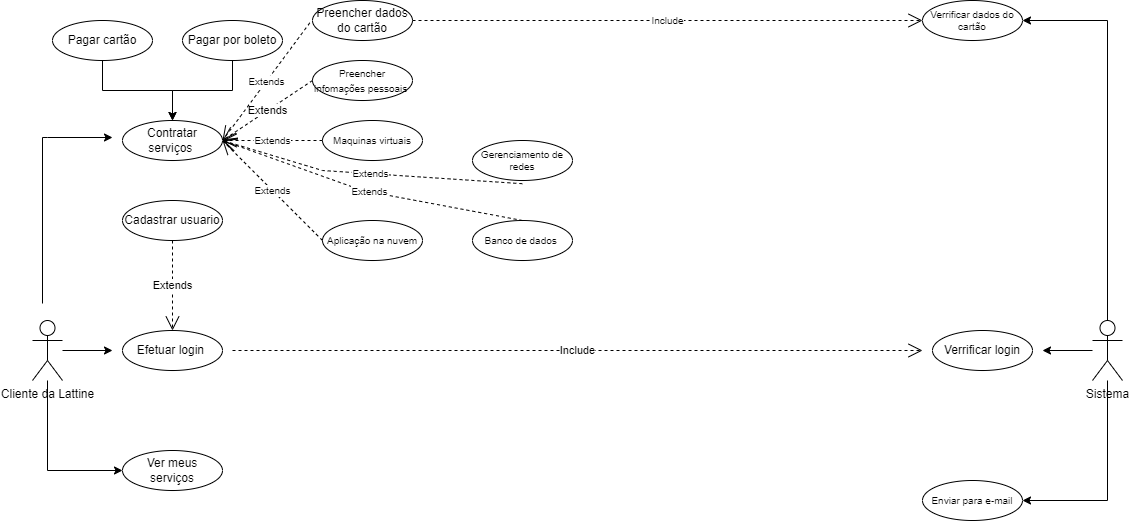

The diagram above was exported from draw.io. Its source (the exported page's mxGraphModel, read from the mxfile embedded in the PNG):
<mxGraphModel dx="947" dy="362" grid="1" gridSize="10" guides="1" tooltips="1" connect="1" arrows="1" fold="1" page="1" pageScale="1" pageWidth="1169" pageHeight="827" math="0" shadow="0">
  <root>
    <mxCell id="0zX-e6njcR8yk7Z5_iNU-0" />
    <mxCell id="0zX-e6njcR8yk7Z5_iNU-1" parent="0zX-e6njcR8yk7Z5_iNU-0" />
    <mxCell id="fonCKGBgZg5_X420loET-2" style="edgeStyle=orthogonalEdgeStyle;rounded=0;orthogonalLoop=1;jettySize=auto;html=1;" edge="1" parent="0zX-e6njcR8yk7Z5_iNU-1" source="fonCKGBgZg5_X420loET-0">
      <mxGeometry relative="1" as="geometry">
        <mxPoint x="120" y="449.9999999999999" as="targetPoint" />
      </mxGeometry>
    </mxCell>
    <mxCell id="fonCKGBgZg5_X420loET-12" style="edgeStyle=orthogonalEdgeStyle;rounded=0;orthogonalLoop=1;jettySize=auto;html=1;" edge="1" parent="0zX-e6njcR8yk7Z5_iNU-1">
      <mxGeometry relative="1" as="geometry">
        <mxPoint x="120" y="237" as="targetPoint" />
        <mxPoint x="50" y="403" as="sourcePoint" />
        <Array as="points">
          <mxPoint x="55" y="237" />
          <mxPoint x="55" y="237" />
        </Array>
      </mxGeometry>
    </mxCell>
    <mxCell id="fonCKGBgZg5_X420loET-19" style="edgeStyle=orthogonalEdgeStyle;rounded=0;orthogonalLoop=1;jettySize=auto;html=1;entryX=0;entryY=0.5;entryDx=0;entryDy=0;" edge="1" parent="0zX-e6njcR8yk7Z5_iNU-1" source="fonCKGBgZg5_X420loET-0" target="fonCKGBgZg5_X420loET-18">
      <mxGeometry relative="1" as="geometry">
        <mxPoint x="55" y="580" as="targetPoint" />
        <Array as="points">
          <mxPoint x="55" y="570" />
        </Array>
      </mxGeometry>
    </mxCell>
    <mxCell id="fonCKGBgZg5_X420loET-0" value="Cliente da Lattine" style="shape=umlActor;verticalLabelPosition=bottom;verticalAlign=top;html=1;" vertex="1" parent="0zX-e6njcR8yk7Z5_iNU-1">
      <mxGeometry x="40" y="420" width="30" height="60" as="geometry" />
    </mxCell>
    <mxCell id="fonCKGBgZg5_X420loET-1" value="Efetuar login&amp;nbsp;" style="ellipse;whiteSpace=wrap;html=1;align=center;" vertex="1" parent="0zX-e6njcR8yk7Z5_iNU-1">
      <mxGeometry x="130" y="430" width="100" height="40" as="geometry" />
    </mxCell>
    <mxCell id="fonCKGBgZg5_X420loET-6" style="edgeStyle=orthogonalEdgeStyle;rounded=0;orthogonalLoop=1;jettySize=auto;html=1;" edge="1" parent="0zX-e6njcR8yk7Z5_iNU-1" source="fonCKGBgZg5_X420loET-3">
      <mxGeometry relative="1" as="geometry">
        <mxPoint x="1050" y="450" as="targetPoint" />
      </mxGeometry>
    </mxCell>
    <mxCell id="fonCKGBgZg5_X420loET-26" style="edgeStyle=orthogonalEdgeStyle;rounded=0;orthogonalLoop=1;jettySize=auto;html=1;entryX=1;entryY=0.5;entryDx=0;entryDy=0;fontSize=10;" edge="1" parent="0zX-e6njcR8yk7Z5_iNU-1" source="fonCKGBgZg5_X420loET-3" target="fonCKGBgZg5_X420loET-25">
      <mxGeometry relative="1" as="geometry">
        <Array as="points">
          <mxPoint x="1115" y="120" />
        </Array>
      </mxGeometry>
    </mxCell>
    <mxCell id="fonCKGBgZg5_X420loET-37" style="edgeStyle=orthogonalEdgeStyle;rounded=0;orthogonalLoop=1;jettySize=auto;html=1;entryX=1;entryY=0.5;entryDx=0;entryDy=0;fontSize=10;" edge="1" parent="0zX-e6njcR8yk7Z5_iNU-1" source="fonCKGBgZg5_X420loET-3" target="fonCKGBgZg5_X420loET-36">
      <mxGeometry relative="1" as="geometry">
        <Array as="points">
          <mxPoint x="1115" y="600" />
        </Array>
      </mxGeometry>
    </mxCell>
    <mxCell id="fonCKGBgZg5_X420loET-3" value="Sistema" style="shape=umlActor;verticalLabelPosition=bottom;verticalAlign=top;html=1;" vertex="1" parent="0zX-e6njcR8yk7Z5_iNU-1">
      <mxGeometry x="1100" y="420" width="30" height="60" as="geometry" />
    </mxCell>
    <mxCell id="fonCKGBgZg5_X420loET-4" value="Verrificar login" style="ellipse;whiteSpace=wrap;html=1;align=center;" vertex="1" parent="0zX-e6njcR8yk7Z5_iNU-1">
      <mxGeometry x="940" y="430" width="100" height="40" as="geometry" />
    </mxCell>
    <mxCell id="fonCKGBgZg5_X420loET-7" value="Include" style="endArrow=open;endSize=12;dashed=1;html=1;rounded=0;" edge="1" parent="0zX-e6njcR8yk7Z5_iNU-1">
      <mxGeometry width="160" relative="1" as="geometry">
        <mxPoint x="240" y="450" as="sourcePoint" />
        <mxPoint x="930" y="450" as="targetPoint" />
      </mxGeometry>
    </mxCell>
    <mxCell id="fonCKGBgZg5_X420loET-8" value="Cadastrar usuario" style="ellipse;whiteSpace=wrap;html=1;align=center;" vertex="1" parent="0zX-e6njcR8yk7Z5_iNU-1">
      <mxGeometry x="130" y="300" width="100" height="40" as="geometry" />
    </mxCell>
    <mxCell id="fonCKGBgZg5_X420loET-9" value="Extends" style="endArrow=open;endSize=12;dashed=1;html=1;rounded=0;exitX=0.5;exitY=1;exitDx=0;exitDy=0;entryX=0.5;entryY=0;entryDx=0;entryDy=0;" edge="1" parent="0zX-e6njcR8yk7Z5_iNU-1" source="fonCKGBgZg5_X420loET-8" target="fonCKGBgZg5_X420loET-1">
      <mxGeometry width="160" relative="1" as="geometry">
        <mxPoint x="650" y="280" as="sourcePoint" />
        <mxPoint x="810" y="280" as="targetPoint" />
      </mxGeometry>
    </mxCell>
    <mxCell id="fonCKGBgZg5_X420loET-10" value="Contratar serviços&amp;nbsp;" style="ellipse;whiteSpace=wrap;html=1;align=center;" vertex="1" parent="0zX-e6njcR8yk7Z5_iNU-1">
      <mxGeometry x="130" y="220" width="100" height="40" as="geometry" />
    </mxCell>
    <mxCell id="fonCKGBgZg5_X420loET-15" style="edgeStyle=orthogonalEdgeStyle;rounded=0;orthogonalLoop=1;jettySize=auto;html=1;entryX=0.5;entryY=0;entryDx=0;entryDy=0;" edge="1" parent="0zX-e6njcR8yk7Z5_iNU-1" source="fonCKGBgZg5_X420loET-13" target="fonCKGBgZg5_X420loET-10">
      <mxGeometry relative="1" as="geometry" />
    </mxCell>
    <mxCell id="fonCKGBgZg5_X420loET-13" value="Pagar cartão" style="ellipse;whiteSpace=wrap;html=1;align=center;" vertex="1" parent="0zX-e6njcR8yk7Z5_iNU-1">
      <mxGeometry x="60" y="120" width="100" height="40" as="geometry" />
    </mxCell>
    <mxCell id="fonCKGBgZg5_X420loET-16" style="edgeStyle=orthogonalEdgeStyle;rounded=0;orthogonalLoop=1;jettySize=auto;html=1;exitX=0.5;exitY=1;exitDx=0;exitDy=0;" edge="1" parent="0zX-e6njcR8yk7Z5_iNU-1" source="fonCKGBgZg5_X420loET-14">
      <mxGeometry relative="1" as="geometry">
        <mxPoint x="180" y="220" as="targetPoint" />
      </mxGeometry>
    </mxCell>
    <mxCell id="fonCKGBgZg5_X420loET-14" value="Pagar por boleto" style="ellipse;whiteSpace=wrap;html=1;align=center;" vertex="1" parent="0zX-e6njcR8yk7Z5_iNU-1">
      <mxGeometry x="190" y="120" width="100" height="40" as="geometry" />
    </mxCell>
    <mxCell id="fonCKGBgZg5_X420loET-18" value="Ver meus serviços" style="ellipse;whiteSpace=wrap;html=1;align=center;" vertex="1" parent="0zX-e6njcR8yk7Z5_iNU-1">
      <mxGeometry x="130" y="550" width="100" height="40" as="geometry" />
    </mxCell>
    <mxCell id="fonCKGBgZg5_X420loET-20" value="Preencher dados do cartão" style="ellipse;whiteSpace=wrap;html=1;align=center;" vertex="1" parent="0zX-e6njcR8yk7Z5_iNU-1">
      <mxGeometry x="320" y="100" width="100" height="40" as="geometry" />
    </mxCell>
    <mxCell id="fonCKGBgZg5_X420loET-21" value="&lt;font style=&quot;font-size: 10px&quot;&gt;Preencher infomações pessoais&amp;nbsp;&lt;/font&gt;" style="ellipse;whiteSpace=wrap;html=1;align=center;" vertex="1" parent="0zX-e6njcR8yk7Z5_iNU-1">
      <mxGeometry x="320" y="160" width="100" height="40" as="geometry" />
    </mxCell>
    <mxCell id="fonCKGBgZg5_X420loET-22" value="Extends" style="endArrow=open;endSize=12;dashed=1;html=1;rounded=0;entryX=1;entryY=0.5;entryDx=0;entryDy=0;exitX=0;exitY=0.5;exitDx=0;exitDy=0;" edge="1" parent="0zX-e6njcR8yk7Z5_iNU-1" source="fonCKGBgZg5_X420loET-21" target="fonCKGBgZg5_X420loET-10">
      <mxGeometry width="160" relative="1" as="geometry">
        <mxPoint x="210" y="270" as="sourcePoint" />
        <mxPoint x="370" y="270" as="targetPoint" />
      </mxGeometry>
    </mxCell>
    <mxCell id="fonCKGBgZg5_X420loET-24" value="Extends" style="endArrow=open;endSize=12;dashed=1;html=1;rounded=0;fontSize=10;exitX=-0.027;exitY=0.559;exitDx=0;exitDy=0;exitPerimeter=0;" edge="1" parent="0zX-e6njcR8yk7Z5_iNU-1" source="fonCKGBgZg5_X420loET-20">
      <mxGeometry width="160" relative="1" as="geometry">
        <mxPoint x="150" y="270" as="sourcePoint" />
        <mxPoint x="230" y="240" as="targetPoint" />
      </mxGeometry>
    </mxCell>
    <mxCell id="fonCKGBgZg5_X420loET-25" value="Verrificar dados do cartão" style="ellipse;whiteSpace=wrap;html=1;align=center;fontSize=10;" vertex="1" parent="0zX-e6njcR8yk7Z5_iNU-1">
      <mxGeometry x="930" y="100" width="100" height="40" as="geometry" />
    </mxCell>
    <mxCell id="fonCKGBgZg5_X420loET-27" value="Include" style="endArrow=open;endSize=12;dashed=1;html=1;rounded=0;fontSize=10;entryX=0;entryY=0.5;entryDx=0;entryDy=0;exitX=1;exitY=0.5;exitDx=0;exitDy=0;" edge="1" parent="0zX-e6njcR8yk7Z5_iNU-1" source="fonCKGBgZg5_X420loET-20" target="fonCKGBgZg5_X420loET-25">
      <mxGeometry width="160" relative="1" as="geometry">
        <mxPoint x="580" y="280" as="sourcePoint" />
        <mxPoint x="790" y="210" as="targetPoint" />
      </mxGeometry>
    </mxCell>
    <mxCell id="fonCKGBgZg5_X420loET-28" value="Aplicação na nuvem" style="ellipse;whiteSpace=wrap;html=1;align=center;fontSize=10;" vertex="1" parent="0zX-e6njcR8yk7Z5_iNU-1">
      <mxGeometry x="330" y="320" width="100" height="40" as="geometry" />
    </mxCell>
    <mxCell id="fonCKGBgZg5_X420loET-29" value="Maquinas virtuais" style="ellipse;whiteSpace=wrap;html=1;align=center;fontSize=10;" vertex="1" parent="0zX-e6njcR8yk7Z5_iNU-1">
      <mxGeometry x="330" y="220" width="100" height="40" as="geometry" />
    </mxCell>
    <mxCell id="fonCKGBgZg5_X420loET-30" value="Banco de dados&amp;nbsp;" style="ellipse;whiteSpace=wrap;html=1;align=center;fontSize=10;" vertex="1" parent="0zX-e6njcR8yk7Z5_iNU-1">
      <mxGeometry x="480" y="320" width="100" height="40" as="geometry" />
    </mxCell>
    <mxCell id="fonCKGBgZg5_X420loET-31" value="Gerenciamento de redes" style="ellipse;whiteSpace=wrap;html=1;align=center;fontSize=10;" vertex="1" parent="0zX-e6njcR8yk7Z5_iNU-1">
      <mxGeometry x="480" y="240" width="100" height="40" as="geometry" />
    </mxCell>
    <mxCell id="fonCKGBgZg5_X420loET-32" value="Extends" style="endArrow=open;endSize=12;dashed=1;html=1;rounded=0;fontSize=10;exitX=0;exitY=0.5;exitDx=0;exitDy=0;" edge="1" parent="0zX-e6njcR8yk7Z5_iNU-1" source="fonCKGBgZg5_X420loET-28">
      <mxGeometry width="160" relative="1" as="geometry">
        <mxPoint x="250" y="290" as="sourcePoint" />
        <mxPoint x="230" y="240" as="targetPoint" />
      </mxGeometry>
    </mxCell>
    <mxCell id="fonCKGBgZg5_X420loET-33" value="Extends" style="endArrow=open;endSize=12;dashed=1;html=1;rounded=0;fontSize=10;exitX=0;exitY=0.5;exitDx=0;exitDy=0;" edge="1" parent="0zX-e6njcR8yk7Z5_iNU-1" source="fonCKGBgZg5_X420loET-29">
      <mxGeometry width="160" relative="1" as="geometry">
        <mxPoint x="340" y="310" as="sourcePoint" />
        <mxPoint x="230" y="240" as="targetPoint" />
        <Array as="points">
          <mxPoint x="280" y="240" />
        </Array>
      </mxGeometry>
    </mxCell>
    <mxCell id="fonCKGBgZg5_X420loET-34" value="Extends" style="endArrow=open;endSize=12;dashed=1;html=1;rounded=0;fontSize=10;exitX=0.498;exitY=1.08;exitDx=0;exitDy=0;exitPerimeter=0;" edge="1" parent="0zX-e6njcR8yk7Z5_iNU-1" source="fonCKGBgZg5_X420loET-31">
      <mxGeometry width="160" relative="1" as="geometry">
        <mxPoint x="350" y="320" as="sourcePoint" />
        <mxPoint x="230" y="240" as="targetPoint" />
        <Array as="points">
          <mxPoint x="330" y="270" />
        </Array>
      </mxGeometry>
    </mxCell>
    <mxCell id="fonCKGBgZg5_X420loET-35" value="Extends" style="endArrow=open;endSize=12;dashed=1;html=1;rounded=0;fontSize=10;exitX=0.5;exitY=0;exitDx=0;exitDy=0;" edge="1" parent="0zX-e6njcR8yk7Z5_iNU-1" source="fonCKGBgZg5_X420loET-30">
      <mxGeometry width="160" relative="1" as="geometry">
        <mxPoint x="360" y="330" as="sourcePoint" />
        <mxPoint x="230" y="240" as="targetPoint" />
        <Array as="points">
          <mxPoint x="370" y="290" />
        </Array>
      </mxGeometry>
    </mxCell>
    <mxCell id="fonCKGBgZg5_X420loET-36" value="Enviar para e-mail" style="ellipse;whiteSpace=wrap;html=1;align=center;fontSize=10;" vertex="1" parent="0zX-e6njcR8yk7Z5_iNU-1">
      <mxGeometry x="930" y="580" width="100" height="40" as="geometry" />
    </mxCell>
  </root>
</mxGraphModel>